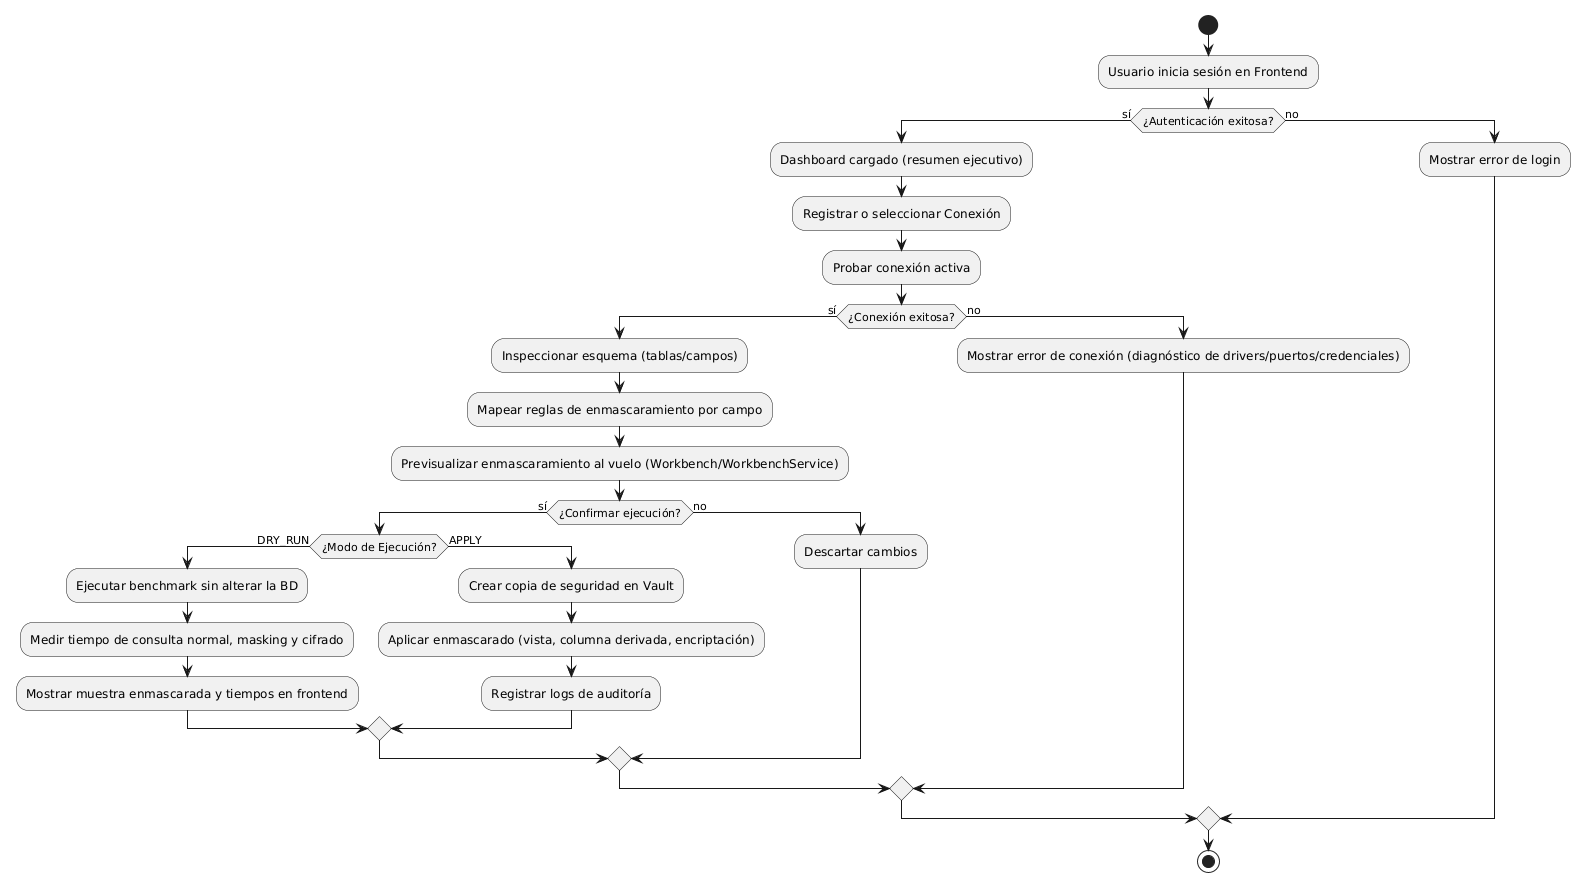

The diagram above was rendered by PlantUML. Its source (embedded in the PNG):
@startuml
skinparam Shadowing false

start
:Usuario inicia sesión en Frontend;

if (¿Autenticación exitosa?) then (sí)
  :Dashboard cargado (resumen ejecutivo);
  :Registrar o seleccionar Conexión;
  :Probar conexión activa;

  if (¿Conexión exitosa?) then (sí)
    :Inspeccionar esquema (tablas/campos);
    :Mapear reglas de enmascaramiento por campo;
    :Previsualizar enmascaramiento al vuelo (Workbench/WorkbenchService);

    if (¿Confirmar ejecución?) then (sí)
      if (¿Modo de Ejecución?) then (DRY_RUN)
        :Ejecutar benchmark sin alterar la BD;
        :Medir tiempo de consulta normal, masking y cifrado;
        :Mostrar muestra enmascarada y tiempos en frontend;
      else (APPLY)
        :Crear copia de seguridad en Vault;
        :Aplicar enmascarado (vista, columna derivada, encriptación);
        :Registrar logs de auditoría;
      endif
    else (no)
      :Descartar cambios;
    endif

  else (no)
    :Mostrar error de conexión (diagnóstico de drivers/puertos/credenciales);
  endif

else (no)
  :Mostrar error de login;
endif

stop
@enduml